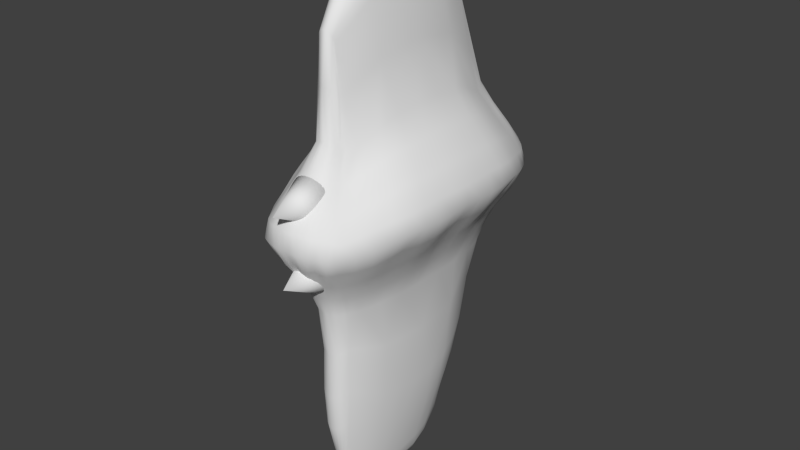 # Source: alien_ship.blend  (saved by Blender 2.70.0; exported with 4.5.12 LTS)
import bpy
from mathutils import Matrix  # noqa: F401  (used for matrix-valued properties, if any)

bpy.ops.wm.read_factory_settings(use_empty=True)
scene = bpy.context.scene
scene.name = 'Scene'

# ---- collections
col_collection_1 = bpy.data.collections.new('Collection 1'); scene.collection.children.link(col_collection_1)

# ---- materials (node trees are filled in below, after node groups)
mat_material = bpy.data.materials.new('Material')
mat_material.alpha_threshold = 0.0
mat_material.use_transparent_shadow = False
mat_material.roughness = 0.5
mat_material.line_color = (0.0, 0.0, 0.0, 1.0)

# ---- material node trees

# ---- world
world_world = bpy.data.worlds.new('World'); scene.world = world_world
world_world.color = (0.05088, 0.05088, 0.05088)
world_world.use_sun_shadow = False
world_world.sun_shadow_jitter_overblur = 0.0
world_world.cycles.sampling_method = 'MANUAL'
world_world.cycles.sample_map_resolution = 256

# ---- meshes
me_cone_001 = bpy.data.meshes.new('Cone.001')
me_cone_001.from_pydata([(0.0, 1.0, -1.0), (0.1951, 0.9808, -1.0), (0.3827, 0.9239, -1.0), (0.5556, 0.8315, -1.0), (0.7071, 0.7071, -1.0), (0.8315, 0.5556, -1.0), (0.9239, 0.3827, -1.0), (0.9808, 0.1951, -1.0), (1.0, 7.55e-08, -1.0), (0.0, 0.0, 1.0), (0.9808, -0.1951, -1.0), (0.9239, -0.3827, -1.0), (0.8315, -0.5556, -1.0), (0.7071, -0.7071, -1.0), (0.5556, -0.8315, -1.0), (0.3827, -0.9239, -1.0), (0.1951, -0.9808, -1.0), (-3.258e-07, -1.0, -1.0), (-0.1951, -0.9808, -1.0), (-0.3827, -0.9239, -1.0), (-0.5556, -0.8315, -1.0), (-0.7071, -0.7071, -1.0), (-0.8315, -0.5556, -1.0), (-0.9239, -0.3827, -1.0), (-0.9808, -0.1951, -1.0), (-1.0, 9.656e-07, -1.0), (-0.9808, 0.1951, -1.0), (-0.9239, 0.3827, -1.0), (-0.8315, 0.5556, -1.0), (-0.7071, 0.7071, -1.0), (-0.5556, 0.8315, -1.0), (-0.3827, 0.9239, -1.0), (-0.1951, 0.9808, -1.0)], [], [(31, 9, 32), (0, 9, 1), (30, 9, 31), (29, 9, 30), (28, 9, 29), (27, 9, 28), (26, 9, 27), (25, 9, 26), (24, 9, 25), (23, 9, 24), (22, 9, 23), (21, 9, 22), (20, 9, 21), (19, 9, 20), (18, 9, 19), (17, 9, 18), (16, 9, 17), (15, 9, 16), (14, 9, 15), (13, 9, 14), (12, 9, 13), (11, 9, 12), (10, 9, 11), (8, 9, 10), (7, 9, 8), (6, 9, 7), (5, 9, 6), (4, 9, 5), (3, 9, 4), (2, 9, 3), (32, 9, 0), (1, 9, 2), (0, 1, 2, 3, 4, 5, 6, 7, 8, 10, 11, 12, 13, 14, 15, 16, 17, 18, 19, 20, 21, 22, 23, 24, 25, 26, 27, 28, 29, 30, 31, 32)])
me_cone_001.polygons.foreach_set('use_smooth', [True] * 33)
me_cone_001.use_remesh_preserve_volume = False
me_cone_001.use_remesh_preserve_attributes = False
me_cone_001.use_mirror_vertex_groups = False
me_cone_001.update()
me_cone = bpy.data.meshes.new('Cone')
me_cone.from_pydata([(0.0, 1.0, -1.0), (0.1951, 0.9808, -1.0), (0.3827, 0.9239, -1.0), (0.5556, 0.8315, -1.0), (0.7071, 0.7071, -1.0), (0.8315, 0.5556, -1.0), (0.9239, 0.3827, -1.0), (0.9808, 0.1951, -1.0), (1.0, 7.55e-08, -1.0), (0.0, 0.0, 1.0), (0.9808, -0.1951, -1.0), (0.9239, -0.3827, -1.0), (0.8315, -0.5556, -1.0), (0.7071, -0.7071, -1.0), (0.5556, -0.8315, -1.0), (0.3827, -0.9239, -1.0), (0.1951, -0.9808, -1.0), (-3.258e-07, -1.0, -1.0), (-0.1951, -0.9808, -1.0), (-0.3827, -0.9239, -1.0), (-0.5556, -0.8315, -1.0), (-0.7071, -0.7071, -1.0), (-0.8315, -0.5556, -1.0), (-0.9239, -0.3827, -1.0), (-0.9808, -0.1951, -1.0), (-1.0, 9.656e-07, -1.0), (-0.9808, 0.1951, -1.0), (-0.9239, 0.3827, -1.0), (-0.8315, 0.5556, -1.0), (-0.7071, 0.7071, -1.0), (-0.5556, 0.8315, -1.0), (-0.3827, 0.9239, -1.0), (-0.1951, 0.9808, -1.0)], [], [(31, 9, 32), (0, 9, 1), (30, 9, 31), (29, 9, 30), (28, 9, 29), (27, 9, 28), (26, 9, 27), (25, 9, 26), (24, 9, 25), (23, 9, 24), (22, 9, 23), (21, 9, 22), (20, 9, 21), (19, 9, 20), (18, 9, 19), (17, 9, 18), (16, 9, 17), (15, 9, 16), (14, 9, 15), (13, 9, 14), (12, 9, 13), (11, 9, 12), (10, 9, 11), (8, 9, 10), (7, 9, 8), (6, 9, 7), (5, 9, 6), (4, 9, 5), (3, 9, 4), (2, 9, 3), (32, 9, 0), (1, 9, 2), (0, 1, 2, 3, 4, 5, 6, 7, 8, 10, 11, 12, 13, 14, 15, 16, 17, 18, 19, 20, 21, 22, 23, 24, 25, 26, 27, 28, 29, 30, 31, 32)])
me_cone.polygons.foreach_set('use_smooth', [True] * 33)
me_cone.use_remesh_preserve_volume = False
me_cone.use_remesh_preserve_attributes = False
me_cone.use_mirror_vertex_groups = False
me_cone.update()
me_cube = bpy.data.meshes.new('Cube')
me_cube.from_pydata([(0.1143, -1.167, 2.069), (0.1143, 0.8331, 2.069), (-0.1143, 0.8331, 2.069), (-0.1143, -1.167, 2.069), (0.1143, -1.149, -2.839), (0.1143, 0.617, -2.839), (-0.1143, 0.617, -2.839), (-0.1143, -1.149, -2.839), (0.209, -1.195, -0.9475), (0.209, -0.266, -3.316), (0.209, 1.195, -0.9475), (0.209, -0.1669, 2.546), (-3.652e-06, 0.6573, -2.951), (-0.209, 1.195, -0.9475), (3.197e-06, 0.8788, 2.181), (-0.209, -0.266, -3.316), (-0.209, -1.195, -0.9475), (-0.209, -0.1669, 2.546), (-3.696e-06, -1.189, -2.951), (3.197e-06, -1.213, 2.181), (0.3787, -3.625e-07, -0.9475), (-9.104e-07, 1.351, -0.9475), (-0.3787, 3.625e-07, -0.9475), (-1.005e-06, -1.351, -0.9475), (4.101e-06, -0.1669, 2.854), (-4.6e-06, -0.266, -3.624), (0.1905, -1.178, -1.974), (0.1896, 0.1999, -3.216), (0.1905, 1.154, 0.914), (0.1896, -0.6946, 2.446), (-0.06083, 0.6493, -2.929), (-0.1905, 1.154, 0.914), (0.06083, 0.8697, 2.159), (-0.1896, -0.7318, -3.216), (-0.1905, -1.154, 0.914), (-0.1896, 0.3607, 2.446), (0.06082, -1.181, -2.929), (-0.06083, -1.204, 2.159), (0.1905, -1.154, 0.914), (0.1896, -0.7318, -3.216), (0.1905, 0.8599, -1.974), (0.1896, 0.3607, 2.446), (0.06082, 0.6493, -2.929), (-0.1905, 0.8599, -1.974), (-0.06083, 0.8697, 2.159), (-0.1896, 0.1999, -3.216), (-0.1905, -1.178, -1.974), (-0.1896, -0.6946, 2.446), (-0.06083, -1.181, -2.929), (0.06083, -1.204, 2.159), (0.3486, -1.94e-07, 1.232), (0.3486, -0.159, -2.292), (0.3481, -0.6555, -0.9475), (0.3481, 0.6555, -0.9475), (1.709e-06, 1.298, 1.035), (-2.467e-06, 0.9867, -2.095), (0.1148, 1.316, -0.9475), (-0.1148, 1.316, -0.9475), (-0.3486, 1.829e-07, 1.232), (-0.3486, -0.159, -2.292), (-0.3481, 0.6555, -0.9475), (-0.3481, -0.6555, -0.9475), (1.674e-06, -1.298, 1.035), (-2.535e-06, -1.305, -2.095), (-0.1148, -1.316, -0.9475), (0.1148, -1.316, -0.9475), (-0.1153, -0.1669, 2.8), (0.1153, -0.1669, 2.8), (3.974e-06, -0.7444, 2.753), (3.966e-06, 0.4105, 2.753), (0.1153, -0.266, -3.57), (-0.1153, -0.266, -3.57), (-4.463e-06, -0.7758, -3.523), (-4.439e-06, 0.2439, -3.523), (0.3168, 0.6328, 1.154), (-0.1069, 1.264, 1.005), (-0.3168, -0.6328, 1.154), (0.1069, -1.264, 1.005), (-0.1029, 0.4002, 2.684), (0.1029, 0.2348, -3.454), (0.3168, -0.6328, 1.154), (0.3168, -0.7176, -2.214), (0.3168, 0.3997, -2.214), (0.1069, 1.264, 1.005), (0.1069, 0.9568, -2.065), (-0.1069, 0.9568, -2.065), (-0.3168, 0.6328, 1.154), (-0.3168, 0.3997, -2.214), (-0.3168, -0.7176, -2.214), (-0.1069, -1.264, 1.005), (-0.1069, -1.275, -2.065), (0.1069, -1.275, -2.065), (-0.1029, -0.7341, 2.684), (0.1029, -0.7341, 2.684), (0.1029, 0.4002, 2.684), (0.1029, -0.7667, -3.454), (-0.1029, -0.7667, -3.454), (-0.1029, 0.2348, -3.454), (-0.9106, 3.735e-07, 0.1423), (-0.8325, 0.9198, 0.1035), (-0.8325, -0.9198, 0.1035), (-0.5002, -1.677, -0.01675), (-0.2777, -1.842, 0.02872), (3.693e-07, -1.891, 0.0437), (0.2777, -1.842, 0.02872), (0.5002, -1.677, -0.01675), (0.8325, -0.9198, 0.1035), (0.9106, -4.133e-07, 0.1422), (0.8325, 0.9198, 0.1035), (0.5002, 1.677, -0.01675), (0.2777, 1.842, 0.02872), (5.316e-07, 1.891, 0.0437), (-0.5002, 1.677, -0.01675), (-0.2777, 1.842, 0.02872), (0.3016, -0.9349, -0.9543), (0.3777, 0.3294, -0.951), (0.1687, 1.264, -0.9507), (-0.05934, 1.342, -0.95), (-0.3016, 0.9349, -0.9543), (-0.3777, -0.3294, -0.951), (-0.1687, -1.264, -0.9507), (0.05933, -1.342, -0.95), (0.3272, 1.421, -0.4734), (-0.3272, 1.421, -0.4734), (-0.3272, -1.421, -0.4734), (0.3272, -1.421, -0.4734), (0.6044, -3.788e-07, -0.3919), (0.3777, -0.3294, -0.951), (0.3016, 0.9349, -0.9543), (-1.939e-07, 1.592, -0.4437), (0.05933, 1.342, -0.95), (-0.1687, 1.264, -0.9507), (-0.6044, 3.658e-07, -0.3919), (-0.3777, 0.3294, -0.951), (-0.3016, -0.9349, -0.9543), (-3.494e-07, -1.592, -0.4437), (-0.05934, -1.342, -0.95), (0.1687, -1.264, -0.9507), (0.5565, 0.7823, -0.4139), (0.3503, 0.3186, 1.198), (0.2707, 0.8991, 1.04), (-0.1816, 1.554, -0.4512), (-0.05536, 1.289, 1.023), (-0.1521, 1.215, 0.9619), (-0.5565, -0.7823, -0.4139), (-0.3503, -0.3186, 1.198), (-0.2707, -0.8991, 1.04), (0.1816, -1.554, -0.4512), (0.05536, -1.289, 1.023), (0.1521, -1.215, 0.9619), (0.5565, -0.7823, -0.4139), (0.2707, -0.8991, 1.04), (0.3503, -0.3186, 1.198), (0.1816, 1.554, -0.4512), (0.1521, 1.215, 0.9619), (0.05536, 1.289, 1.023), (-0.5565, 0.7823, -0.4139), (-0.2707, 0.8991, 1.04), (-0.3503, 0.3186, 1.198), (-0.1816, -1.554, -0.4512), (-0.1521, -1.215, 0.9619), (-0.05536, -1.289, 1.023), (-0.7255, 2.778e-07, 0.6108), (-0.6651, 0.8016, 0.5552), (-0.6651, -0.8016, 0.5552), (-0.4265, -1.474, 0.3745), (-0.238, -1.641, 0.4408), (1.054e-06, -1.695, 0.4629), (0.238, -1.641, 0.4408), (0.4265, -1.474, 0.3745), (0.6651, -0.8016, 0.5552), (0.7255, -3.302e-07, 0.6108), (0.6651, 0.8016, 0.5552), (0.4265, 1.474, 0.3745), (0.238, 1.641, 0.4408), (1.069e-06, 1.695, 0.4629), (-0.4265, 1.474, 0.3745), (-0.238, 1.641, 0.4408), (-0.8982, 0.4651, 0.1091), (-0.8982, -0.4651, 0.1091), (-0.6951, -1.315, 0.02513), (-0.3999, -1.768, -0.001722), (0.1444, -1.881, 0.02771), (-0.1444, -1.881, 0.02771), (0.3999, -1.768, -0.001723), (0.6951, -1.315, 0.02513), (0.8982, -0.4651, 0.1091), (0.8982, 0.4651, 0.1091), (0.6951, 1.315, 0.02512), (0.3999, 1.768, -0.001723), (0.1444, 1.881, 0.02771), (-0.3999, 1.768, -0.001722), (-0.1444, 1.881, 0.02771), (-0.6951, 1.315, 0.02513), (-0.3999, 1.768, -0.001722), (-0.1444, 1.881, 0.02771), (0.1444, 1.881, 0.02771), (0.3999, 1.768, -0.001723), (0.6951, 1.315, 0.02512), (0.8982, 0.4651, 0.1091), (0.8982, -0.4651, 0.1091), (0.6951, -1.315, 0.02513), (0.3999, -1.768, -0.001723), (0.1444, -1.881, 0.02771), (-0.1444, -1.881, 0.02771), (-0.3999, -1.768, -0.001722), (-0.6951, -1.315, 0.02513), (-0.6951, 1.315, 0.02513), (-0.8982, 0.4651, 0.1091), (-0.8982, -0.4651, 0.1091), (0.7203, 0.405, 0.5782), (0.574, 1.151, 0.4573), (-0.1245, 1.686, 0.4467), (-0.3428, 1.569, 0.4027), (-0.7203, -0.405, 0.5782), (-0.574, -1.151, 0.4573), (0.1245, -1.686, 0.4467), (0.3428, -1.569, 0.4027), (0.574, -1.151, 0.4573), (0.7203, -0.405, 0.5782), (0.3428, 1.569, 0.4027), (0.1245, 1.686, 0.4467), (-0.574, 1.151, 0.4573), (-0.7203, 0.405, 0.5782), (-0.3428, -1.569, 0.4027), (-0.1245, -1.686, 0.4467), (-0.2624, 1.495, -0.4671), (-0.09411, 1.583, -0.4523), (0.09411, 1.583, -0.4523), (0.2624, 1.495, -0.4671), (0.4673, 1.114, -0.4557), (0.6002, 0.3942, -0.4114), (0.6002, -0.3942, -0.4114), (0.4673, -1.114, -0.4556), (0.2624, -1.495, -0.4671), (0.09411, -1.583, -0.4523), (-0.09411, -1.583, -0.4523), (-0.2624, -1.495, -0.4671), (-0.4673, -1.114, -0.4556), (-0.4673, 1.114, -0.4556), (-0.6002, 0.3942, -0.4114), (-0.6002, -0.3942, -0.4114), (0.1651, -1.169, -2.408), (0.1681, 0.4131, -3.031), (0.1188, 0.9823, 1.471), (0.1696, -0.9369, 2.261), (-0.09183, 0.6362, -2.886), (-0.1188, 0.9823, 1.471), (0.09195, 0.8549, 2.116), (-0.1681, -0.945, -3.031), (-0.1188, -1.134, 1.471), (-0.1696, 0.603, 2.261), (0.09182, -1.168, -2.886), (-0.09194, -1.189, 2.116), (0.1188, -1.134, 1.471), (0.1681, -0.945, -3.031), (0.1651, 0.7438, -2.408), (0.1696, 0.603, 2.261), (0.09182, 0.6362, -2.886), (-0.1651, 0.7438, -2.408), (-0.09194, 0.8549, 2.116), (-0.1681, 0.4131, -3.031), (-0.1651, -1.169, -2.408), (-0.1696, -0.9369, 2.261), (-0.09183, -1.168, -2.886), (0.09195, -1.189, 2.116), (0.2661, -0.07589, 1.883), (0.3031, -0.2124, -2.809), (0.2626, -1.068, -0.9527), (0.3804, 0.1648, -0.9497), (2.419e-06, 1.107, 1.617), (-3.046e-06, 0.8566, -2.54), (0.1909, 1.231, -0.9497), (-0.02994, 1.348, -0.9493), (-0.266, -0.07589, 1.883), (-0.3031, -0.2124, -2.809), (-0.2626, 1.068, -0.9527), (-0.3804, -0.1648, -0.9497), (2.412e-06, -1.259, 1.617), (-3.113e-06, -1.281, -2.54), (-0.1909, -1.231, -0.9497), (0.02993, -1.348, -0.9493), (-0.1772, -0.1669, 2.684), (0.1772, -0.1669, 2.684), (3.607e-06, -1.017, 2.513), (4.047e-06, 0.1344, 2.842), (0.1768, -0.266, -3.453), (-0.1768, -0.266, -3.453), (-4.124e-06, -1.014, -3.282), (-4.565e-06, 0.0001315, -3.612), (0.18, -1.159, -1.454), (0.2146, -0.03129, -3.27), (0.2533, 1.3, -0.7053), (0.2145, -0.4327, 2.5), (-0.03257, 0.6575, -2.943), (-0.2533, 1.3, -0.7053), (0.03255, 0.8791, 2.173), (-0.2147, -0.5006, -3.27), (-0.2533, -1.3, -0.7053), (-0.2145, 0.09883, 2.5), (0.03256, -1.189, -2.943), (-0.03254, -1.213, 2.173), (0.2533, -1.3, -0.7053), (0.2146, -0.5006, -3.27), (0.18, 1.002, -1.454), (0.2145, 0.09883, 2.5), (0.03256, 0.6575, -2.943), (-0.18, 1.002, -1.454), (-0.03254, 0.8791, 2.173), (-0.2147, -0.03129, -3.27), (-0.18, -1.159, -1.454), (-0.2145, -0.4327, 2.5), (-0.03257, -1.189, -2.943), (0.03255, -1.213, 2.173), (0.4711, -3.637e-07, -0.6638), (0.3402, -0.07857, -1.613), (0.3804, -0.1648, -0.9497), (0.2626, 1.068, -0.9527), (-5.62e-07, 1.453, -0.6893), (-1.689e-06, 1.139, -1.516), (0.02993, 1.348, -0.9493), (-0.1909, 1.231, -0.9497), (-0.4711, 3.651e-07, -0.6638), (-0.3402, -0.07857, -1.613), (-0.3804, 0.1648, -0.9497), (-0.2626, -1.068, -0.9527), (-7.045e-07, -1.453, -0.6893), (-1.806e-06, -1.296, -1.516), (-0.02994, -1.348, -0.9493), (0.1909, -1.231, -0.9497), (-0.06312, -0.1669, 2.84), (0.06313, -0.1669, 2.84), (4.05e-06, -0.4683, 2.842), (3.598e-06, 0.6829, 2.513), (0.06312, -0.266, -3.61), (-0.06313, -0.266, -3.61), (-4.562e-06, -0.5321, -3.612), (-4.009e-06, 0.482, -3.282), (0.2376, 0.5004, 1.793), (0.4332, 0.7161, -0.6752), (0.3529, 0.1595, 1.216), (0.2982, 0.7672, 1.099), (-0.08163, 1.071, 1.58), (-0.139, 1.42, -0.6932), (-0.02785, 1.295, 1.03), (-0.131, 1.241, 0.9844), (-0.2376, -0.6522, 1.793), (-0.4332, -0.7161, -0.6752), (-0.3529, -0.1595, 1.216), (-0.2982, -0.7672, 1.099), (0.08164, -1.223, 1.58), (0.139, -1.42, -0.6932), (0.02785, -1.295, 1.03), (0.131, -1.241, 0.9844), (-0.1589, 0.3864, 2.574), (-0.05434, 0.4114, 2.729), (-0.133, 0.1245, 2.763), (-0.11, 0.6573, 2.442), (0.1585, 0.2225, -3.344), (0.05434, 0.2447, -3.499), (0.133, -0.008646, -3.532), (0.1084, 0.4598, -3.212), (0.2376, -0.6522, 1.793), (0.4332, -0.7161, -0.6752), (0.2333, -1.027, 0.9781), (0.3392, -0.4766, 1.178), (0.3103, -0.6738, -1.574), (0.2738, -0.7283, -2.719), (0.2743, -0.9542, -2.096), (0.3479, -0.4397, -2.254), (0.3103, 0.5167, -1.574), (0.2738, 0.3035, -2.719), (0.3479, 0.1218, -2.254), (0.2743, 0.6363, -2.096), (0.08164, 1.071, 1.58), (0.139, 1.42, -0.6932), (0.1716, 1.185, 0.9379), (0.08227, 1.279, 1.015), (0.102, 1.104, -1.499), (0.1026, 0.8232, -2.506), (0.1558, 0.9148, -2.021), (0.05612, 0.9798, -2.081), (-0.102, 1.104, -1.499), (-0.1026, 0.8232, -2.506), (-0.05612, 0.9798, -2.081), (-0.1558, 0.9148, -2.021), (-0.2376, 0.5004, 1.793), (-0.4332, 0.7161, -0.6752), (-0.2333, 1.027, 0.9781), (-0.3392, 0.4766, 1.178), (-0.3103, 0.5167, -1.574), (-0.2738, 0.3035, -2.719), (-0.2743, 0.6363, -2.096), (-0.3479, 0.1218, -2.254), (-0.3103, -0.6738, -1.574), (-0.2738, -0.7283, -2.719), (-0.3479, -0.4397, -2.254), (-0.2743, -0.9542, -2.096), (-0.08163, -1.223, 1.58), (-0.139, -1.42, -0.6932), (-0.1716, -1.185, 0.9379), (-0.08227, -1.279, 1.015), (-0.102, -1.261, -1.499), (-0.1026, -1.248, -2.506), (-0.1558, -1.233, -2.021), (-0.05612, -1.298, -2.081), (0.102, -1.261, -1.499), (0.1026, -1.248, -2.506), (0.05612, -1.298, -2.081), (0.1558, -1.233, -2.021), (-0.1589, -0.7202, 2.574), (-0.05434, -0.7453, 2.729), (-0.11, -0.9911, 2.442), (-0.133, -0.4584, 2.763), (0.05435, -0.7453, 2.729), (0.1589, -0.7202, 2.574), (0.11, -0.9911, 2.442), (0.133, -0.4584, 2.763), (0.05435, 0.4114, 2.729), (0.1589, 0.3864, 2.574), (0.133, 0.1245, 2.763), (0.11, 0.6573, 2.442), (0.1585, -0.7544, -3.344), (0.05434, -0.7766, -3.499), (0.1084, -0.9918, -3.212), (0.133, -0.5233, -3.532), (-0.05435, -0.7766, -3.499), (-0.1585, -0.7544, -3.344), (-0.1084, -0.9918, -3.212), (-0.133, -0.5233, -3.532), (-0.05435, 0.2447, -3.499), (-0.1585, 0.2225, -3.344), (-0.133, -0.008646, -3.532), (-0.1084, 0.4598, -3.212), (-0.5219, 2.303e-07, 0.9178), (-0.4758, 0.7142, 0.851), (-0.4758, -0.7142, 0.851), (-0.3053, -1.313, 0.6434), (-0.1644, -1.444, 0.7193), (1.352e-06, -1.484, 0.7448), (0.1644, -1.444, 0.7193), (0.3053, -1.313, 0.6434), (0.4758, -0.7142, 0.851), (0.5219, -2.617e-07, 0.9178), (0.4758, 0.7142, 0.851), (0.3053, 1.313, 0.6434), (0.1644, 1.444, 0.7193), (1.381e-06, 1.484, 0.7448), (-0.3053, 1.313, 0.6434), (-0.1644, 1.444, 0.7193), (-0.8723, 0.6938, 0.1037), (-0.8723, -0.6938, 0.1037), (-0.6074, -1.502, 0.001268), (-0.3396, -1.806, 0.01137), (0.2121, -1.864, 0.02669), (-0.07248, -1.888, 0.03438), (0.4533, -1.725, -0.0105), (0.7657, -1.118, 0.05858), (0.9057, -0.2327, 0.1236), (0.8723, 0.6938, 0.1037), (0.6074, 1.502, 0.001266), (0.3396, 1.806, 0.01137), (0.07248, 1.888, 0.03438), (-0.3396, 1.806, 0.01137), (-0.2121, 1.864, 0.02669), (-0.6074, 1.502, 0.001268), (-0.07248, 1.888, 0.03438), (0.2125, 1.866, 0.0267), (0.4533, 1.725, -0.0105), (0.7657, 1.118, 0.05858), (0.9057, 0.2327, 0.1236), (0.8723, -0.6938, 0.1037), (0.6074, -1.502, 0.001267), (0.3396, -1.806, 0.01137), (0.07248, -1.888, 0.03438), (-0.2125, -1.866, 0.0267), (-0.4533, -1.725, -0.0105), (-0.7657, -1.118, 0.05858), (-0.9057, -0.2327, 0.1236), (0.3292, -0.7963, -0.9519), (0.3673, 0.4929, -0.9502), (0.1437, 1.292, -0.9499), (-0.08801, 1.331, -0.9494), (-0.3292, 0.7963, -0.9519), (-0.3673, -0.4929, -0.9502), (-0.1437, -1.292, -0.9499), (0.08801, -1.331, -0.9494), (0.4103, 1.547, -0.243), (-0.4103, 1.547, -0.243), (-0.4103, -1.547, -0.243), (0.4103, -1.547, -0.243), (0.7516, -3.931e-07, -0.1219), (0.3673, -0.4929, -0.9502), (0.3292, 0.7963, -0.9519), (1.684e-07, 1.741, -0.1999), (0.08801, 1.331, -0.9494), (-0.1437, 1.292, -0.9499), (-0.7516, 3.702e-07, -0.1219), (-0.3673, 0.4929, -0.9502), (-0.3292, -0.7963, -0.9519), (8.534e-09, -1.741, -0.1999), (-0.08801, -1.331, -0.9494), (0.1437, -1.292, -0.9499), (0.6909, 0.8506, -0.1535), (0.3392, 0.4766, 1.178), (0.2333, 1.027, 0.9781), (-0.2297, 1.698, -0.2113), (-0.08227, 1.279, 1.015), (-0.1716, 1.185, 0.9379), (-0.6909, -0.8506, -0.1535), (-0.3392, -0.4766, 1.178), (-0.2333, -1.027, 0.9781), (0.2297, -1.698, -0.2113), (0.08227, -1.279, 1.015), (0.1716, -1.185, 0.9379), (0.6909, -0.8506, -0.1535), (0.2982, -0.7672, 1.099), (0.3529, -0.1595, 1.216), (0.2297, 1.698, -0.2113), (0.131, 1.241, 0.9844), (0.02785, 1.295, 1.03), (-0.6909, 0.8506, -0.1535), (-0.2982, 0.7672, 1.099), (-0.3529, 0.1595, 1.216), (-0.2297, -1.698, -0.2113), (-0.131, -1.241, 0.9844), (-0.02785, -1.295, 1.03), (-0.8737, 3.265e-07, 0.3501), (-0.8015, 0.8736, 0.3041), (-0.8015, -0.8736, 0.3041), (-0.5023, -1.604, 0.1526), (-0.2816, -1.789, 0.2109), (7.59e-07, -1.847, 0.2298), (0.2817, -1.789, 0.2109), (0.5023, -1.604, 0.1526), (0.8015, -0.8736, 0.3041), (0.8737, -3.912e-07, 0.3501), (0.8015, 0.8736, 0.3041), (0.5023, 1.604, 0.1526), (0.2817, 1.789, 0.2109), (8.219e-07, 1.847, 0.2298), (-0.5023, 1.604, 0.1526), (-0.2816, 1.789, 0.2109), (-0.9057, 0.2327, 0.1236), (-0.2121, -1.864, 0.02669), (0.2121, 1.864, 0.02669), (-0.4533, 1.725, -0.0105), (-0.7657, 1.118, 0.05858), (-0.2125, 1.866, 0.0267), (0.2125, -1.866, 0.0267), (0.5226, 0.3609, 0.885), (0.8468, 0.4383, 0.344), (0.7281, 0.2028, 0.5971), (0.7006, 0.6052, 0.5709), (0.4109, 1.021, 0.7457), (0.6671, 1.247, 0.2421), (0.6269, 0.9791, 0.5105), (0.503, 1.314, 0.4176), (-0.08664, 1.479, 0.7318), (-0.1422, 1.821, 0.2376), (-0.06277, 1.695, 0.457), (-0.1834, 1.668, 0.4463), (-0.2381, 1.387, 0.6797), (-0.3961, 1.697, 0.2004), (-0.2932, 1.608, 0.424), (-0.386, 1.523, 0.3895), (-0.5226, -0.3609, 0.885), (-0.8468, -0.4383, 0.344), (-0.7281, -0.2028, 0.5971), (-0.7006, -0.6052, 0.5709), (-0.4109, -1.021, 0.7457), (-0.6671, -1.247, 0.2421), (-0.6269, -0.9791, 0.5105), (-0.503, -1.314, 0.4176), (0.08664, -1.479, 0.7318), (0.1422, -1.821, 0.2376), (0.06277, -1.695, 0.457), (0.1834, -1.668, 0.4463), (0.2381, -1.387, 0.6797), (0.3961, -1.697, 0.2004), (0.2932, -1.608, 0.424), (0.386, -1.523, 0.3895), (0.4109, -1.021, 0.7457), (0.6671, -1.247, 0.2421), (0.503, -1.314, 0.4176), (0.6269, -0.9791, 0.5105), (0.5226, -0.3609, 0.885), (0.8468, -0.4383, 0.344), (0.7006, -0.6052, 0.5709), (0.7281, -0.2028, 0.5971), (0.2381, 1.387, 0.6797), (0.3961, 1.697, 0.2004), (0.386, 1.523, 0.3895), (0.2932, 1.608, 0.424), (0.08664, 1.479, 0.7318), (0.1422, 1.821, 0.2376), (0.1834, 1.668, 0.4463), (0.06277, 1.695, 0.457), (-0.4109, 1.021, 0.7457), (-0.6671, 1.247, 0.2421), (-0.503, 1.314, 0.4176), (-0.6269, 0.9791, 0.5105), (-0.5226, 0.3609, 0.885), (-0.8468, 0.4383, 0.344), (-0.7006, 0.6052, 0.5709), (-0.7281, 0.2028, 0.5971), (-0.2381, -1.387, 0.6797), (-0.3961, -1.697, 0.2004), (-0.386, -1.523, 0.3895), (-0.2932, -1.608, 0.424), (-0.08664, -1.479, 0.7318), (-0.1422, -1.821, 0.2376), (-0.1834, -1.668, 0.4463), (-0.06277, -1.695, 0.457), (-0.3521, 1.657, -0.2356), (-0.2031, 1.368, -0.7033), (-0.2235, 1.527, -0.4608), (-0.2974, 1.46, -0.4722), (-0.126, 1.766, -0.2131), (-0.07205, 1.444, -0.6951), (-0.04737, 1.589, -0.4491), (-0.1386, 1.571, -0.4532), (0.126, 1.766, -0.2131), (0.07205, 1.444, -0.6951), (0.1386, 1.571, -0.4532), (0.04737, 1.589, -0.4491), (0.3521, 1.657, -0.2356), (0.2031, 1.368, -0.7033), (0.2974, 1.46, -0.4722), (0.2235, 1.527, -0.4608), (0.611, 1.228, -0.2157), (0.3679, 1.02, -0.6999), (0.5175, 0.9498, -0.4376), (0.4064, 1.272, -0.4699), (0.7818, 0.4325, -0.1515), (0.4692, 0.3608, -0.6756), (0.6047, 0.1972, -0.4028), (0.5832, 0.5887, -0.4151), (0.7818, -0.4325, -0.1515), (0.4692, -0.3608, -0.6756), (0.5832, -0.5887, -0.4151), (0.6047, -0.1972, -0.4028), (0.611, -1.228, -0.2157), (0.3679, -1.02, -0.6999), (0.4064, -1.272, -0.4699), (0.5174, -0.9498, -0.4376), (0.3521, -1.657, -0.2356), (0.2031, -1.368, -0.7033), (0.2235, -1.527, -0.4608), (0.2974, -1.46, -0.4722), (0.126, -1.766, -0.2131), (0.07205, -1.444, -0.6951), (0.04736, -1.589, -0.4491), (0.1386, -1.571, -0.4532), (-0.126, -1.766, -0.2131), (-0.07205, -1.444, -0.6951), (-0.1386, -1.571, -0.4532), (-0.04737, -1.589, -0.4491), (-0.3521, -1.657, -0.2356), (-0.2031, -1.368, -0.7033), (-0.2974, -1.46, -0.4722), (-0.2235, -1.527, -0.4608), (-0.611, -1.228, -0.2157), (-0.3679, -1.02, -0.6999), (-0.5175, -0.9498, -0.4376), (-0.4064, -1.272, -0.4699), (-0.611, 1.228, -0.2157), (-0.3679, 1.02, -0.6999), (-0.4064, 1.272, -0.4699), (-0.5175, 0.9498, -0.4376), (-0.7818, 0.4325, -0.1515), (-0.4692, 0.3608, -0.6756), (-0.5832, 0.5887, -0.4151), (-0.6047, 0.1972, -0.4028), (-0.7818, -0.4325, -0.1515), (-0.4692, -0.3608, -0.6756), (-0.6047, -0.1972, -0.4028), (-0.5832, -0.5887, -0.4151), (-0.1477, 0.6365, 2.357), (0.1459, 0.4419, -3.127), (-0.188, -0.449, 2.642), (0.07146, -0.4675, 2.818), (0.0576, 0.6793, 2.487), (0.1877, -0.515, -3.412), (-0.07146, -0.5313, -3.588), (-0.05672, 0.4788, -3.256), (0.5059, 0.539, 0.8711), (0.3612, 1.168, 0.6959), (-0.1272, 1.464, 0.7273), (-0.2724, 1.351, 0.6618), (-0.5059, -0.539, 0.8711), (-0.3612, -1.168, 0.6959), (0.1272, -1.464, 0.7273), (0.2724, -1.351, 0.6618), (-0.188, 0.1151, 2.642), (-0.07145, 0.1336, 2.818), (-0.0576, 0.6793, 2.487), (0.1877, -0.01697, -3.412), (0.07145, -0.0006066, -3.588), (0.05671, 0.4788, -3.256), (0.4492, -0.8698, 0.8012), (0.5266, -0.1807, 0.9033), (0.2377, -0.9543, -2.566), (0.3041, -0.4721, -2.767), (0.3041, 0.04736, -2.767), (0.2377, 0.5295, -2.566), (0.2032, 1.418, 0.701), (0.04344, 1.484, 0.7398), (0.1414, 0.7876, -2.458), (0.05697, 0.8487, -2.526), (-0.05698, 0.8487, -2.526), (-0.1414, 0.7876, -2.458), (-0.4492, 0.8698, 0.8012), (-0.5265, 0.1807, 0.9033), (-0.2377, 0.5295, -2.566), (-0.3041, 0.04736, -2.767), (-0.3041, -0.4721, -2.767), (-0.2377, -0.9543, -2.566), (-0.2032, -1.418, 0.701), (-0.04344, -1.484, 0.7398), (-0.1414, -1.212, -2.458), (-0.05698, -1.274, -2.526), (0.05697, -1.274, -2.526), (0.1414, -1.212, -2.458), (-0.1477, -0.9704, 2.357), (-0.0576, -1.013, 2.487), (-0.07145, -0.4675, 2.818), (0.0576, -1.013, 2.487), (0.1477, -0.9704, 2.357), (0.188, -0.449, 2.642), (0.07146, 0.1336, 2.818), (0.188, 0.1151, 2.642), (0.1477, 0.6365, 2.357), (0.1459, -0.9738, -3.127), (0.05671, -1.011, -3.256), (0.07145, -0.5313, -3.588), (-0.05672, -1.011, -3.256), (-0.1459, -0.9738, -3.127), (-0.1877, -0.515, -3.412), (-0.07146, -0.0006065, -3.588), (-0.1877, -0.01697, -3.412), (-0.1459, 0.4419, -3.127), (-0.3856, 1.603, -0.246), (-0.1809, 1.735, -0.2177), (0.06187, 1.757, -0.2112), (0.2912, 1.681, -0.2281), (0.5198, 1.395, -0.2396), (0.7427, 0.6438, -0.1593), (0.7694, -0.2157, -0.1417), (0.6567, -1.04, -0.1905), (0.3856, -1.603, -0.246), (0.1809, -1.735, -0.2177), (-0.06187, -1.757, -0.2112), (-0.2912, -1.681, -0.2281), (-0.5198, -1.395, -0.2396), (-0.6567, 1.04, -0.1905), (-0.7694, 0.2157, -0.1417), (-0.7427, -0.6438, -0.1593), (0.5266, 0.1807, 0.9033), (0.8679, 0.2201, 0.3508), (0.8367, 0.6575, 0.3267), (0.4492, 0.8698, 0.8012), (0.7429, 1.065, 0.2781), (0.5972, 1.432, 0.1958), (-0.04344, 1.484, 0.7398), (-0.07301, 1.84, 0.2365), (-0.2138, 1.813, 0.2264), (-0.2032, 1.418, 0.701), (-0.3439, 1.748, 0.2086), (-0.4539, 1.657, 0.1766), (-0.5265, -0.1807, 0.9033), (-0.8679, -0.2201, 0.3508), (-0.8367, -0.6575, 0.3267), (-0.4492, -0.8698, 0.8012), (-0.7429, -1.065, 0.2781), (-0.5971, -1.432, 0.1958), (0.04344, -1.484, 0.7398), (0.07302, -1.84, 0.2365), (0.2138, -1.813, 0.2264), (0.2032, -1.418, 0.701), (0.3439, -1.748, 0.2086), (0.4539, -1.657, 0.1766), (0.3612, -1.168, 0.6959), (0.5971, -1.432, 0.1958), (0.7429, -1.065, 0.2781), (0.5059, -0.539, 0.8711), (0.8367, -0.6575, 0.3267), (0.8679, -0.2201, 0.3508), (0.2724, 1.351, 0.6618), (0.4539, 1.657, 0.1766), (0.3439, 1.748, 0.2086), (0.1272, 1.464, 0.7273), (0.2138, 1.813, 0.2264), (0.07302, 1.84, 0.2365), (-0.3612, 1.168, 0.6959), (-0.5971, 1.432, 0.1958), (-0.7429, 1.065, 0.2781), (-0.5059, 0.539, 0.8711), (-0.8367, 0.6575, 0.3267), (-0.8679, 0.2201, 0.3508), (-0.2724, -1.351, 0.6618), (-0.4539, -1.657, 0.1766), (-0.3439, -1.748, 0.2086), (-0.1272, -1.464, 0.7273), (-0.2138, -1.813, 0.2264), (-0.07301, -1.84, 0.2365), (-0.2912, 1.681, -0.2281), (-0.1726, 1.396, -0.6993), (-0.2303, 1.335, -0.7055), (-0.06187, 1.757, -0.2112), (-0.03632, 1.451, -0.693), (-0.1063, 1.434, -0.695), (0.1809, 1.735, -0.2177), (0.1063, 1.434, -0.695), (0.03632, 1.451, -0.693), (0.3856, 1.603, -0.246), (0.2303, 1.335, -0.7055), (0.1726, 1.396, -0.6993), (0.6567, 1.04, -0.1905), (0.4054, 0.8692, -0.6894), (0.3187, 1.164, -0.7061), (0.7694, 0.2157, -0.1417), (0.4724, 0.1805, -0.6705), (0.4558, 0.5389, -0.6771), (0.7427, -0.6438, -0.1593), (0.4558, -0.5389, -0.6771), (0.4724, -0.1805, -0.6705), (0.5198, -1.395, -0.2396), (0.3187, -1.164, -0.7061), (0.4054, -0.8692, -0.6894), (0.2912, -1.681, -0.2281), (0.1726, -1.396, -0.6993), (0.2303, -1.335, -0.7055), (0.06187, -1.757, -0.2112), (0.03632, -1.451, -0.693), (0.1063, -1.434, -0.695), (-0.1809, -1.735, -0.2177), (-0.1063, -1.434, -0.695), (-0.03632, -1.451, -0.693), (-0.3856, -1.603, -0.246), (-0.2303, -1.335, -0.7055), (-0.1726, -1.396, -0.6993), (-0.6567, -1.04, -0.1905), (-0.4054, -0.8692, -0.6894), (-0.3187, -1.164, -0.7061), (-0.5198, 1.395, -0.2396), (-0.3187, 1.164, -0.7061), (-0.4054, 0.8692, -0.6894), (-0.7427, 0.6438, -0.1593), (-0.4558, 0.5389, -0.6771), (-0.4724, 0.1805, -0.6705), (-0.7694, -0.2157, -0.1417), (-0.4724, -0.1805, -0.6705), (-0.4558, -0.5389, -0.6771)], [(113, 464), (195, 464)], [(74, 341, 140, 505, 28, 244, 1, 257, 41, 338), (75, 345, 143, 508, 31, 247, 2, 260, 44, 342), (76, 349, 146, 511, 34, 250, 3, 263, 47, 346), (77, 353, 149, 514, 38, 254, 0, 265, 49, 350), (678, 260, 2, 251), (679, 258, 5, 243), (80, 365, 152, 517, 50, 266, 11, 293, 29, 362), (81, 369, 51, 315, 20, 316, 127, 492, 52, 366), (82, 373, 40, 304, 10, 317, 128, 493, 53, 370), (83, 377, 155, 520, 54, 270, 14, 296, 32, 374), (84, 381, 55, 319, 21, 320, 130, 495, 56, 378), (85, 385, 43, 307, 13, 321, 131, 496, 57, 382), (86, 389, 158, 523, 58, 274, 17, 299, 35, 386), (87, 393, 59, 323, 22, 324, 133, 498, 60, 390), (88, 397, 46, 310, 16, 325, 134, 499, 61, 394), (89, 401, 161, 526, 62, 278, 19, 301, 37, 398), (90, 405, 63, 327, 23, 328, 136, 501, 64, 402), (91, 409, 26, 290, 8, 329, 137, 502, 65, 406), (680, 282, 17, 311), (681, 331, 24, 332), (682, 296, 14, 333), (683, 286, 9, 303), (684, 335, 25, 336), (685, 294, 12, 337), (50, 340, 139, 504, 74, 338, 41, 305, 11, 266), (686, 444, 74, 504), (687, 445, 28, 505), (54, 344, 142, 507, 75, 342, 44, 308, 14, 270), (688, 449, 75, 507), (689, 448, 31, 508), (58, 348, 145, 510, 76, 346, 47, 311, 17, 274), (690, 436, 76, 510), (691, 437, 34, 511), (62, 352, 148, 513, 77, 350, 49, 313, 19, 278), (692, 440, 77, 513), (693, 441, 38, 514), (694, 354, 35, 299), (695, 355, 78, 356), (696, 308, 44, 357), (697, 358, 27, 291), (698, 359, 79, 360), (699, 306, 42, 361), (38, 364, 151, 516, 80, 362, 29, 245, 0, 254), (700, 442, 80, 516), (701, 443, 50, 517), (26, 368, 81, 366, 52, 479, 114, 268, 8, 290), (702, 367, 81, 368), (703, 267, 51, 369), (51, 372, 82, 370, 53, 480, 115, 269, 20, 315), (704, 371, 82, 372), (705, 256, 40, 373), (28, 376, 154, 519, 83, 374, 32, 248, 1, 244), (706, 446, 83, 519), (707, 447, 54, 520), (40, 380, 84, 378, 56, 481, 116, 272, 10, 304), (708, 379, 84, 380), (709, 271, 55, 381), (55, 384, 85, 382, 57, 482, 117, 273, 21, 319), (710, 383, 85, 384), (711, 259, 43, 385), (31, 388, 157, 522, 86, 386, 35, 251, 2, 247), (712, 435, 86, 522), (713, 434, 58, 523), (43, 392, 87, 390, 60, 483, 118, 276, 13, 307), (714, 391, 87, 392), (715, 275, 59, 393), (59, 396, 88, 394, 61, 484, 119, 277, 22, 323), (716, 395, 88, 396), (717, 262, 46, 397), (34, 400, 160, 525, 89, 398, 37, 253, 3, 250), (718, 438, 89, 525), (719, 439, 62, 526), (46, 404, 90, 402, 64, 485, 120, 280, 16, 310), (720, 403, 90, 404), (721, 279, 63, 405), (63, 408, 91, 406, 65, 486, 121, 281, 23, 327), (722, 407, 91, 408), (723, 242, 26, 409), (724, 410, 47, 263), (725, 411, 92, 412), (726, 330, 66, 413), (727, 414, 68, 284), (728, 415, 93, 416), (729, 283, 67, 417), (730, 418, 69, 285), (731, 419, 94, 420), (732, 248, 32, 421), (733, 422, 39, 255), (734, 423, 95, 424), (735, 334, 70, 425), (736, 426, 72, 288), (737, 427, 96, 428), (738, 287, 71, 429), (739, 430, 73, 289), (740, 431, 97, 432), (741, 246, 30, 433), (758, 550, 139, 340), (759, 551, 210, 552), (760, 537, 172, 553), (761, 554, 140, 341), (762, 555, 211, 556), (763, 538, 173, 557), (764, 558, 142, 344), (765, 559, 212, 560), (766, 542, 177, 561), (767, 562, 143, 345), (768, 563, 213, 564), (769, 541, 176, 565), (770, 566, 145, 348), (771, 567, 214, 568), (772, 529, 164, 569), (773, 570, 146, 349), (774, 571, 215, 572), (775, 530, 165, 573), (776, 574, 148, 352), (777, 575, 216, 576), (778, 533, 168, 577), (779, 578, 149, 353), (780, 579, 217, 580), (781, 534, 169, 581), (782, 582, 151, 364), (783, 583, 218, 584), (784, 535, 170, 585), (785, 586, 152, 365), (786, 587, 219, 588), (787, 536, 171, 589), (788, 590, 154, 376), (789, 591, 220, 592), (790, 539, 174, 593), (791, 594, 155, 377), (792, 595, 221, 596), (793, 540, 175, 597), (794, 598, 157, 388), (795, 599, 222, 600), (796, 528, 163, 601), (797, 602, 158, 389), (798, 603, 223, 604), (799, 527, 162, 605), (800, 606, 160, 400), (801, 607, 224, 608), (802, 531, 166, 609), (803, 610, 161, 401), (804, 611, 225, 612), (805, 532, 167, 613), (807, 615, 226, 616), (808, 295, 123, 617), (810, 619, 227, 620), (811, 343, 141, 621), (813, 623, 228, 624), (814, 318, 129, 625), (816, 627, 229, 628), (817, 375, 153, 629), (819, 631, 230, 632), (820, 292, 122, 633), (822, 635, 231, 636), (823, 339, 138, 637), (825, 639, 232, 640), (826, 314, 126, 641), (828, 643, 233, 644), (829, 363, 150, 645), (831, 647, 234, 648), (832, 302, 125, 649), (834, 651, 235, 652), (835, 351, 147, 653), (837, 655, 236, 656), (838, 326, 135, 657), (840, 659, 237, 660), (841, 399, 159, 661), (843, 663, 238, 664), (844, 298, 124, 665), (846, 667, 239, 668), (847, 387, 156, 669), (849, 671, 240, 672), (850, 322, 132, 673), (852, 675, 241, 676), (853, 347, 144, 677), (354, 678, 251, 35), (78, 357, 678, 354), (357, 44, 260, 678), (358, 679, 243, 27), (79, 361, 679, 358), (361, 42, 258, 679), (410, 680, 311, 47), (92, 413, 680, 410), (413, 66, 282, 680), (414, 681, 332, 68), (93, 417, 681, 414), (417, 67, 331, 681), (418, 682, 333, 69), (94, 421, 682, 418), (421, 32, 296, 682), (422, 683, 303, 39), (95, 425, 683, 422), (425, 70, 286, 683), (426, 684, 336, 72), (96, 429, 684, 426), (429, 71, 335, 684), (430, 685, 337, 73), (97, 433, 685, 430), (433, 30, 294, 685), (550, 686, 504, 139), (210, 553, 686, 550), (553, 172, 444, 686), (554, 687, 505, 140), (211, 557, 687, 554), (557, 173, 445, 687), (558, 688, 507, 142), (212, 561, 688, 558), (561, 177, 449, 688), (562, 689, 508, 143), (213, 565, 689, 562), (565, 176, 448, 689), (566, 690, 510, 145), (214, 569, 690, 566), (569, 164, 436, 690), (570, 691, 511, 146), (215, 573, 691, 570), (573, 165, 437, 691), (574, 692, 513, 148), (216, 577, 692, 574), (577, 168, 440, 692), (578, 693, 514, 149), (217, 581, 693, 578), (581, 169, 441, 693), (282, 694, 299, 17), (66, 356, 694, 282), (356, 78, 354, 694), (330, 695, 356, 66), (24, 285, 695, 330), (285, 69, 355, 695), (355, 696, 357, 78), (69, 333, 696, 355), (333, 14, 308, 696), (286, 697, 291, 9), (70, 360, 697, 286), (360, 79, 358, 697), (334, 698, 360, 70), (25, 289, 698, 334), (289, 73, 359, 698), (359, 699, 361, 79), (73, 337, 699, 359), (337, 12, 306, 699), (582, 700, 516, 151), (218, 585, 700, 582), (585, 170, 442, 700), (586, 701, 517, 152), (219, 589, 701, 586), (589, 171, 443, 701), (242, 702, 368, 26), (4, 255, 702, 242), (255, 39, 367, 702), (367, 703, 369, 81), (39, 303, 703, 367), (303, 9, 267, 703), (267, 704, 372, 51), (9, 291, 704, 267), (291, 27, 371, 704), (371, 705, 373, 82), (27, 243, 705, 371), (243, 5, 256, 705), (590, 706, 519, 154), (220, 593, 706, 590), (593, 174, 446, 706), (594, 707, 520, 155), (221, 597, 707, 594), (597, 175, 447, 707), (256, 708, 380, 40), (5, 258, 708, 256), (258, 42, 379, 708), (379, 709, 381, 84), (42, 306, 709, 379), (306, 12, 271, 709), (271, 710, 384, 55), (12, 294, 710, 271), (294, 30, 383, 710), (383, 711, 385, 85), (30, 246, 711, 383), (246, 6, 259, 711), (598, 712, 522, 157), (222, 601, 712, 598), (601, 163, 435, 712), (602, 713, 523, 158), (223, 605, 713, 602), (605, 162, 434, 713), (259, 714, 392, 43), (6, 261, 714, 259), (261, 45, 391, 714), (391, 715, 393, 87), (45, 309, 715, 391), (309, 15, 275, 715), (275, 716, 396, 59), (15, 297, 716, 275), (297, 33, 395, 716), (395, 717, 397, 88), (33, 249, 717, 395), (249, 7, 262, 717), (606, 718, 525, 160), (224, 609, 718, 606), (609, 166, 438, 718), (610, 719, 526, 161), (225, 613, 719, 610), (613, 167, 439, 719), (262, 720, 404, 46), (7, 264, 720, 262), (264, 48, 403, 720), (403, 721, 405, 90), (48, 312, 721, 403), (312, 18, 279, 721), (279, 722, 408, 63), (18, 300, 722, 279), (300, 36, 407, 722), (407, 723, 409, 91), (36, 252, 723, 407), (252, 4, 242, 723), (253, 724, 263, 3), (37, 412, 724, 253), (412, 92, 410, 724), (301, 725, 412, 37), (19, 284, 725, 301), (284, 68, 411, 725), (411, 726, 413, 92), (68, 332, 726, 411), (332, 24, 330, 726), (313, 727, 284, 19), (49, 416, 727, 313), (416, 93, 414, 727), (265, 728, 416, 49), (0, 245, 728, 265), (245, 29, 415, 728), (415, 729, 417, 93), (29, 293, 729, 415), (293, 11, 283, 729), (331, 730, 285, 24), (67, 420, 730, 331), (420, 94, 418, 730), (283, 731, 420, 67), (11, 305, 731, 283), (305, 41, 419, 731), (419, 732, 421, 94), (41, 257, 732, 419), (257, 1, 248, 732), (252, 733, 255, 4), (36, 424, 733, 252), (424, 95, 422, 733), (300, 734, 424, 36), (18, 288, 734, 300), (288, 72, 423, 734), (423, 735, 425, 95), (72, 336, 735, 423), (336, 25, 334, 735), (312, 736, 288, 18), (48, 428, 736, 312), (428, 96, 426, 736), (264, 737, 428, 48), (7, 249, 737, 264), (249, 33, 427, 737), (427, 738, 429, 96), (33, 297, 738, 427), (297, 15, 287, 738), (335, 739, 289, 25), (71, 432, 739, 335), (432, 97, 430, 739), (287, 740, 432, 71), (15, 309, 740, 287), (309, 45, 431, 740), (431, 741, 433, 97), (45, 261, 741, 431), (261, 6, 246, 741), (226, 617, 742, 614), (617, 123, 488, 742), (227, 621, 743, 618), (621, 141, 506, 743), (228, 625, 744, 622), (625, 129, 494, 744), (229, 629, 745, 626), (629, 153, 518, 745), (230, 633, 746, 630), (633, 122, 487, 746), (231, 637, 747, 634), (637, 138, 503, 747), (232, 641, 748, 638), (641, 126, 491, 748), (233, 645, 749, 642), (645, 150, 515, 749), (234, 649, 750, 646), (649, 125, 490, 750), (235, 653, 751, 650), (653, 147, 512, 751), (236, 657, 752, 654), (657, 135, 500, 752), (237, 661, 753, 658), (661, 159, 524, 753), (238, 665, 754, 662), (665, 124, 489, 754), (239, 669, 755, 666), (669, 156, 521, 755), (240, 673, 756, 670), (673, 132, 497, 756), (241, 677, 757, 674), (677, 144, 509, 757), (443, 758, 340, 50), (171, 552, 758, 443), (552, 210, 550, 758), (536, 759, 552, 171), (551, 760, 553, 210), (444, 761, 341, 74), (172, 556, 761, 444), (556, 211, 554, 761), (537, 762, 556, 172), (555, 763, 557, 211), (447, 764, 344, 54), (175, 560, 764, 447), (560, 212, 558, 764), (540, 765, 560, 175), (559, 766, 561, 212), (449, 767, 345, 75), (177, 564, 767, 449), (564, 213, 562, 767), (542, 768, 564, 177), (563, 769, 565, 213), (434, 770, 348, 58), (162, 568, 770, 434), (568, 214, 566, 770), (527, 771, 568, 162), (567, 772, 569, 214), (436, 773, 349, 76), (164, 572, 773, 436), (572, 215, 570, 773), (529, 774, 572, 164), (571, 775, 573, 215), (439, 776, 352, 62), (167, 576, 776, 439), (576, 216, 574, 776), (532, 777, 576, 167), (575, 778, 577, 216), (440, 779, 353, 77), (168, 580, 779, 440), (580, 217, 578, 779), (533, 780, 580, 168), (579, 781, 581, 217), (441, 782, 364, 38), (169, 584, 782, 441), (584, 218, 582, 782), (534, 783, 584, 169), (583, 784, 585, 218), (442, 785, 365, 80), (170, 588, 785, 442), (588, 219, 586, 785), (535, 786, 588, 170), (587, 787, 589, 219), (445, 788, 376, 28), (173, 592, 788, 445), (592, 220, 590, 788), (538, 789, 592, 173), (591, 790, 593, 220), (446, 791, 377, 83), (174, 596, 791, 446), (596, 221, 594, 791), (539, 792, 596, 174), (595, 793, 597, 221), (448, 794, 388, 31), (176, 600, 794, 448), (600, 222, 598, 794), (541, 795, 600, 176), (599, 796, 601, 222), (435, 797, 389, 86), (163, 604, 797, 435), (604, 223, 602, 797), (528, 798, 604, 163), (603, 799, 605, 223), (437, 800, 400, 34), (165, 608, 800, 437), (608, 224, 606, 800), (530, 801, 608, 165), (607, 802, 609, 224), (438, 803, 401, 89), (166, 612, 803, 438), (612, 225, 610, 803), (531, 804, 612, 166), (611, 805, 613, 225), (141, 616, 806, 506), (616, 226, 614, 806), (343, 807, 616, 141), (57, 496, 807, 343), (496, 131, 615, 807), (615, 808, 617, 226), (131, 321, 808, 615), (321, 13, 295, 808), (129, 620, 809, 494), (620, 227, 618, 809), (318, 810, 620, 129), (21, 273, 810, 318), (273, 117, 619, 810), (619, 811, 621, 227), (117, 482, 811, 619), (482, 57, 343, 811), (153, 624, 812, 518), (624, 228, 622, 812), (375, 813, 624, 153), (56, 495, 813, 375), (495, 130, 623, 813), (623, 814, 625, 228), (130, 320, 814, 623), (320, 21, 318, 814), (122, 628, 815, 487), (628, 229, 626, 815), (292, 816, 628, 122), (10, 272, 816, 292), (272, 116, 627, 816), (627, 817, 629, 229), (116, 481, 817, 627), (481, 56, 375, 817), (138, 632, 818, 503), (632, 230, 630, 818), (339, 819, 632, 138), (53, 493, 819, 339), (493, 128, 631, 819), (631, 820, 633, 230), (128, 317, 820, 631), (317, 10, 292, 820), (126, 636, 821, 491), (636, 231, 634, 821), (314, 822, 636, 126), (20, 269, 822, 314), (269, 115, 635, 822), (635, 823, 637, 231), (115, 480, 823, 635), (480, 53, 339, 823), (150, 640, 824, 515), (640, 232, 638, 824), (363, 825, 640, 150), (52, 492, 825, 363), (492, 127, 639, 825), (639, 826, 641, 232), (127, 316, 826, 639), (316, 20, 314, 826), (125, 644, 827, 490), (644, 233, 642, 827), (302, 828, 644, 125), (8, 268, 828, 302), (268, 114, 643, 828), (643, 829, 645, 233), (114, 479, 829, 643), (479, 52, 363, 829), (147, 648, 830, 512), (648, 234, 646, 830), (351, 831, 648, 147), (65, 502, 831, 351), (502, 137, 647, 831), (647, 832, 649, 234), (137, 329, 832, 647), (329, 8, 302, 832), (135, 652, 833, 500), (652, 235, 650, 833), (326, 834, 652, 135), (23, 281, 834, 326), (281, 121, 651, 834), (651, 835, 653, 235), (121, 486, 835, 651), (486, 65, 351, 835), (159, 656, 836, 524), (656, 236, 654, 836), (399, 837, 656, 159), (64, 501, 837, 399), (501, 136, 655, 837), (655, 838, 657, 236), (136, 328, 838, 655), (328, 23, 326, 838), (124, 660, 839, 489), (660, 237, 658, 839), (298, 840, 660, 124), (16, 280, 840, 298), (280, 120, 659, 840), (659, 841, 661, 237), (120, 485, 841, 659), (485, 64, 399, 841), (144, 664, 842, 509), (664, 238, 662, 842), (347, 843, 664, 144), (61, 499, 843, 347), (499, 134, 663, 843), (663, 844, 665, 238), (134, 325, 844, 663), (325, 16, 298, 844), (123, 668, 845, 488), (668, 239, 666, 845), (295, 846, 668, 123), (13, 276, 846, 295), (276, 118, 667, 846), (667, 847, 669, 239), (118, 483, 847, 667), (483, 60, 387, 847), (156, 672, 848, 521), (672, 240, 670, 848), (387, 849, 672, 156), (60, 498, 849, 387), (498, 133, 671, 849), (671, 850, 673, 240), (133, 324, 850, 671), (324, 22, 322, 850), (132, 676, 851, 497), (676, 241, 674, 851), (322, 852, 676, 132), (22, 277, 852, 322), (277, 119, 675, 852), (675, 853, 677, 241), (119, 484, 853, 675), (484, 61, 347, 853), (109, 487, 815, 468), (109, 460, 746, 487), (460, 198, 630, 746), (198, 469, 818, 630), (469, 108, 503, 818), (108, 459, 747, 503), (459, 199, 634, 747), (199, 470, 821, 634), (470, 107, 491, 821), (107, 458, 748, 491), (458, 200, 638, 748), (200, 471, 824, 638), (471, 106, 515, 824), (106, 457, 749, 515), (457, 201, 642, 749), (201, 472, 827, 642), (472, 105, 490, 827), (105, 456, 750, 490), (456, 202, 646, 750), (202, 473, 830, 646), (473, 104, 512, 830), (104, 549, 751, 512), (549, 203, 650, 751), (203, 474, 833, 650), (474, 103, 500, 833), (103, 455, 752, 500), (455, 204, 654, 752), (204, 475, 836, 654), (475, 102, 524, 836), (102, 453, 753, 524), (453, 205, 658, 753), (205, 476, 839, 658), (476, 101, 489, 839), (101, 452, 754, 489), (452, 206, 662, 754), (206, 477, 842, 662), (477, 100, 509, 842), (100, 451, 757, 509), (451, 209, 674, 757), (209, 478, 851, 674), (478, 98, 497, 851), (98, 543, 756, 497), (543, 208, 670, 756), (208, 450, 848, 670), (450, 99, 521, 848), (99, 547, 755, 521), (547, 207, 666, 755), (207, 465, 845, 666), (465, 112, 488, 845), (112, 546, 742, 488), (546, 194, 614, 742), (194, 463, 806, 614), (463, 113, 506, 806), (743, 506, 113, 542, 766, 548), (743, 548, 766, 559, 195, 618), (195, 559, 765, 466), (466, 765, 540, 111), (111, 540, 793, 462), (462, 793, 595, 196), (196, 595, 792, 467), (467, 792, 539, 110), (110, 539, 790, 461), (461, 790, 591, 197), (197, 591, 789, 468), (468, 789, 538, 109), (109, 538, 763, 460), (460, 763, 555, 198), (198, 555, 762, 469), (469, 762, 537, 108), (108, 537, 760, 459), (459, 760, 551, 199), (199, 551, 759, 470), (470, 759, 536, 107), (107, 536, 787, 458), (458, 787, 587, 200), (200, 587, 786, 471), (471, 786, 535, 106), (106, 535, 784, 457), (457, 784, 583, 201), (201, 583, 783, 472), (472, 783, 534, 105), (105, 534, 781, 456), (456, 781, 579, 202), (202, 579, 780, 473), (473, 780, 533, 104), (104, 533, 778, 549), (549, 778, 575, 203), (203, 575, 777, 474), (474, 777, 532, 103), (103, 532, 805, 455), (455, 805, 611, 204), (204, 611, 804, 475), (475, 804, 531, 102), (102, 531, 802, 453), (453, 802, 607, 205), (205, 607, 801, 476), (476, 801, 530, 101), (101, 530, 775, 452), (452, 775, 571, 206), (206, 571, 774, 477), (477, 774, 529, 100), (100, 529, 772, 451), (451, 772, 567, 209), (209, 567, 771, 478), (478, 771, 527, 98), (98, 527, 799, 543), (543, 799, 603, 208), (208, 603, 798, 450), (450, 798, 528, 99), (99, 528, 796, 547), (547, 796, 599, 207), (207, 599, 795, 465), (465, 795, 541, 112), (112, 541, 769, 546), (546, 769, 563, 194), (194, 563, 768, 463), (463, 768, 542, 113), (468, 815, 626, 197), (197, 626, 745, 461), (461, 745, 518, 110), (110, 518, 812, 467), (467, 812, 622, 196), (196, 622, 744, 462), (462, 744, 494, 111), (111, 494, 809, 466), (466, 809, 618, 195)])
me_cube.polygons.foreach_set('use_smooth', [True] * 734)
me_cube.materials.append(mat_material)
me_cube.use_remesh_preserve_volume = False
me_cube.use_remesh_preserve_attributes = False
me_cube.use_mirror_vertex_groups = False
me_cube.update()

# ---- objects
ob_cone_001 = bpy.data.objects.new('Cone.001', me_cone_001)
ob_cone = bpy.data.objects.new('Cone', me_cone)
ob_cube = bpy.data.objects.new('Cube', me_cube)

# ---- transforms, parenting, visibility, modifiers, constraints
ob_cone_001.location = (1.054e-06, -1.614, -0.4052)
ob_cone_001.rotation_euler = (1.571, -0.0, 0.0)
ob_cone_001.scale = (0.318, 0.318, 0.318)
ob_cone_001.lineart.crease_threshold = 0.0
ob_cone.location = (1.054e-06, -1.702, 0.4629)
ob_cone.rotation_euler = (1.571, -0.0, 0.0)
ob_cone.scale = (0.318, 0.318, 0.318)
ob_cone.lineart.crease_threshold = 0.0
ob_cube.location = (0.0, 0.0, 0.0)
ob_cube.lock_rotations_4d = False
ob_cube.empty_display_type = 'ARROWS'
ob_cube.lineart.crease_threshold = 0.0

# ---- collection membership
col_collection_1.objects.link(ob_cone_001)
col_collection_1.objects.link(ob_cone)
col_collection_1.objects.link(ob_cube)

# ---- scene / render settings (as saved in the file)
scene.frame_start = 1; scene.frame_end = 250; scene.frame_set(1)
scene.render.engine = 'BLENDER_EEVEE_NEXT'
scene.render.resolution_percentage = 50
scene.render.dither_intensity = 0.0
scene.cycles.use_denoising = False
scene.cycles.samples = 10
scene.cycles.sampling_pattern = 'TABULATED_SOBOL'
scene.cycles.light_sampling_threshold = 0.0
scene.cycles.use_adaptive_sampling = False
scene.cycles.use_light_tree = False
scene.cycles.blur_glossy = 0.0
scene.cycles.volume_bounces = 1
scene.cycles.pixel_filter_type = 'GAUSSIAN'
scene.cycles.sample_clamp_indirect = 0.0
scene.view_settings.view_transform = 'Standard'
bpy.context.view_layer.update()

# ---- added for rendering (the .blend has no active camera and no usable light): camera, sun
cam_auto = bpy.data.cameras.new('AutoCamera')
cam_auto.lens = 50.0
cam_auto.sensor_width = 36.0
cam_auto.clip_end = 1000.0
ob_auto_camera = bpy.data.objects.new('AutoCamera', cam_auto)
scene.collection.objects.link(ob_auto_camera)
ob_auto_camera.location = (7.20141, -8.7061, 5.37614)
ob_auto_camera.rotation_euler = (1.09748, -7.21219e-08, 0.694738)
scene.camera = ob_auto_camera
light_auto_sun = bpy.data.lights.new('AutoSun', 'SUN')
light_auto_sun.energy = 3.0
light_auto_sun.angle = 0.0523599
ob_auto_sun = bpy.data.objects.new('AutoSun', light_auto_sun)
scene.collection.objects.link(ob_auto_sun)
ob_auto_sun.rotation_euler = (0.872665, 0.174533, 0.523599)
bpy.context.view_layer.update()
